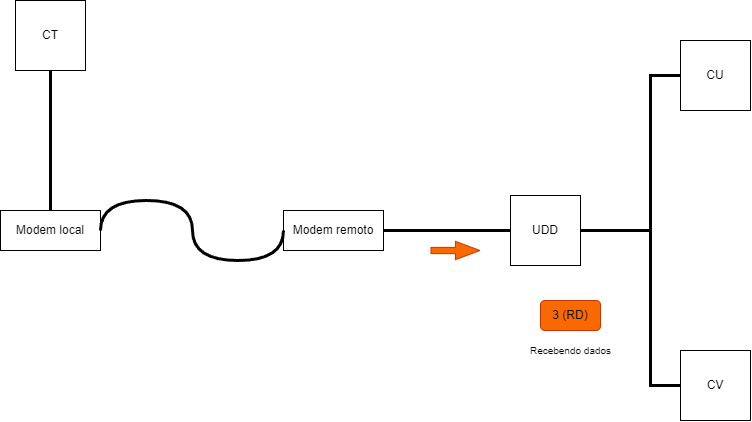

The diagram above was exported from draw.io. Its source (the exported page's mxGraphModel, read from the mxfile embedded in the PNG):
<mxGraphModel dx="1131" dy="1069" grid="1" gridSize="10" guides="1" tooltips="1" connect="1" arrows="1" fold="1" page="1" pageScale="1" pageWidth="827" pageHeight="1169" math="0" shadow="0">
  <root>
    <mxCell id="0" />
    <mxCell id="1" parent="0" />
    <mxCell id="N0B7f1GQi4oO9jO1ZdyZ-91" value="CT" style="whiteSpace=wrap;html=1;aspect=fixed;" vertex="1" parent="1">
      <mxGeometry x="65" y="90" width="70" height="70" as="geometry" />
    </mxCell>
    <mxCell id="N0B7f1GQi4oO9jO1ZdyZ-92" value="UDD" style="whiteSpace=wrap;html=1;aspect=fixed;" vertex="1" parent="1">
      <mxGeometry x="560" y="285" width="70" height="70" as="geometry" />
    </mxCell>
    <mxCell id="N0B7f1GQi4oO9jO1ZdyZ-93" value="CU" style="whiteSpace=wrap;html=1;aspect=fixed;" vertex="1" parent="1">
      <mxGeometry x="730" y="130" width="70" height="70" as="geometry" />
    </mxCell>
    <mxCell id="N0B7f1GQi4oO9jO1ZdyZ-94" value="CV" style="whiteSpace=wrap;html=1;aspect=fixed;" vertex="1" parent="1">
      <mxGeometry x="730" y="440" width="70" height="70" as="geometry" />
    </mxCell>
    <mxCell id="N0B7f1GQi4oO9jO1ZdyZ-95" value="" style="endArrow=none;html=1;rounded=0;exitX=0.5;exitY=1;exitDx=0;exitDy=0;entryX=0.5;entryY=0;entryDx=0;entryDy=0;strokeWidth=3;" edge="1" parent="1" source="N0B7f1GQi4oO9jO1ZdyZ-91" target="N0B7f1GQi4oO9jO1ZdyZ-99">
      <mxGeometry width="50" height="50" relative="1" as="geometry">
        <mxPoint x="400" y="370" as="sourcePoint" />
        <mxPoint x="190" y="315" as="targetPoint" />
      </mxGeometry>
    </mxCell>
    <mxCell id="N0B7f1GQi4oO9jO1ZdyZ-96" value="" style="endArrow=none;html=1;rounded=0;exitX=0;exitY=0.5;exitDx=0;exitDy=0;entryX=1;entryY=0.5;entryDx=0;entryDy=0;strokeWidth=3;" edge="1" parent="1" source="N0B7f1GQi4oO9jO1ZdyZ-92" target="N0B7f1GQi4oO9jO1ZdyZ-100">
      <mxGeometry width="50" height="50" relative="1" as="geometry">
        <mxPoint x="404" y="330" as="sourcePoint" />
        <mxPoint x="430" y="315" as="targetPoint" />
      </mxGeometry>
    </mxCell>
    <mxCell id="N0B7f1GQi4oO9jO1ZdyZ-97" value="" style="endArrow=none;html=1;rounded=0;exitX=0;exitY=0.5;exitDx=0;exitDy=0;entryX=1;entryY=0.5;entryDx=0;entryDy=0;strokeWidth=3;" edge="1" parent="1" source="N0B7f1GQi4oO9jO1ZdyZ-93" target="N0B7f1GQi4oO9jO1ZdyZ-92">
      <mxGeometry width="50" height="50" relative="1" as="geometry">
        <mxPoint x="570" y="330" as="sourcePoint" />
        <mxPoint x="484" y="330" as="targetPoint" />
        <Array as="points">
          <mxPoint x="700" y="165" />
          <mxPoint x="700" y="320" />
        </Array>
      </mxGeometry>
    </mxCell>
    <mxCell id="N0B7f1GQi4oO9jO1ZdyZ-98" value="" style="endArrow=none;html=1;rounded=0;exitX=0;exitY=0.5;exitDx=0;exitDy=0;entryX=1;entryY=0.5;entryDx=0;entryDy=0;strokeWidth=3;" edge="1" parent="1" source="N0B7f1GQi4oO9jO1ZdyZ-94" target="N0B7f1GQi4oO9jO1ZdyZ-92">
      <mxGeometry width="50" height="50" relative="1" as="geometry">
        <mxPoint x="580" y="340" as="sourcePoint" />
        <mxPoint x="494" y="340" as="targetPoint" />
        <Array as="points">
          <mxPoint x="700" y="475" />
          <mxPoint x="700" y="320" />
        </Array>
      </mxGeometry>
    </mxCell>
    <mxCell id="N0B7f1GQi4oO9jO1ZdyZ-99" value="Modem local&lt;br&gt;" style="rounded=0;whiteSpace=wrap;html=1;" vertex="1" parent="1">
      <mxGeometry x="50" y="300" width="100" height="40" as="geometry" />
    </mxCell>
    <mxCell id="N0B7f1GQi4oO9jO1ZdyZ-100" value="Modem remoto&lt;br&gt;" style="rounded=0;whiteSpace=wrap;html=1;" vertex="1" parent="1">
      <mxGeometry x="333" y="300" width="100" height="40" as="geometry" />
    </mxCell>
    <mxCell id="N0B7f1GQi4oO9jO1ZdyZ-101" value="" style="shape=flexArrow;endArrow=classic;html=1;rounded=0;width=6.290322580645161;endSize=7.8596774193548375;endWidth=11.082206035379812;fillColor=#fa6800;strokeColor=#C73500;" edge="1" parent="1">
      <mxGeometry width="50" height="50" relative="1" as="geometry">
        <mxPoint x="480" y="339.99999999999994" as="sourcePoint" />
        <mxPoint x="530" y="339.99999999999994" as="targetPoint" />
      </mxGeometry>
    </mxCell>
    <mxCell id="N0B7f1GQi4oO9jO1ZdyZ-102" value="3 (RD)" style="rounded=1;whiteSpace=wrap;html=1;fillColor=#fa6800;fontColor=#000000;strokeColor=#C73500;" vertex="1" parent="1">
      <mxGeometry x="590" y="390" width="60" height="30" as="geometry" />
    </mxCell>
    <mxCell id="N0B7f1GQi4oO9jO1ZdyZ-103" value="&lt;font style=&quot;font-size: 10px;&quot;&gt;Recebendo dados&lt;br&gt;&lt;/font&gt;" style="text;html=1;align=center;verticalAlign=middle;resizable=0;points=[];autosize=1;strokeColor=none;fillColor=none;" vertex="1" parent="1">
      <mxGeometry x="570" y="425" width="100" height="30" as="geometry" />
    </mxCell>
    <mxCell id="N0B7f1GQi4oO9jO1ZdyZ-104" value="" style="endArrow=none;html=1;rounded=0;exitX=0;exitY=0.5;exitDx=0;exitDy=0;entryX=1;entryY=0.5;entryDx=0;entryDy=0;strokeWidth=3;edgeStyle=orthogonalEdgeStyle;curved=1;" edge="1" parent="1" source="N0B7f1GQi4oO9jO1ZdyZ-100" target="N0B7f1GQi4oO9jO1ZdyZ-99">
      <mxGeometry width="50" height="50" relative="1" as="geometry">
        <mxPoint x="110" y="170" as="sourcePoint" />
        <mxPoint x="110" y="310" as="targetPoint" />
        <Array as="points">
          <mxPoint x="333" y="350" />
          <mxPoint x="242" y="350" />
          <mxPoint x="242" y="290" />
          <mxPoint x="150" y="290" />
        </Array>
      </mxGeometry>
    </mxCell>
  </root>
</mxGraphModel>